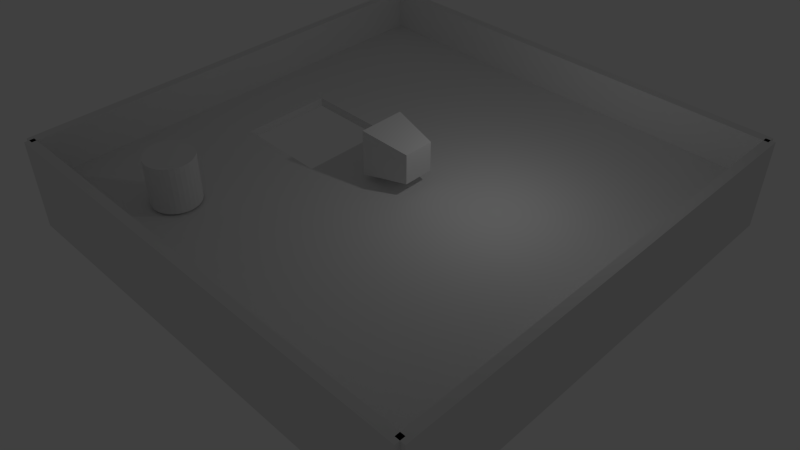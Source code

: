 # Source: game-rpg.blend  (saved by Blender 2.65.0; exported with 4.5.12 LTS)
import bpy
from mathutils import Matrix  # noqa: F401  (used for matrix-valued properties, if any)

bpy.ops.wm.read_factory_settings(use_empty=True)
scene = bpy.context.scene
scene.name = 'Scene'

# ---- collections
col_collection_1 = bpy.data.collections.new('Collection 1'); scene.collection.children.link(col_collection_1)
col_collection_2 = bpy.data.collections.new('Collection 2'); scene.collection.children.link(col_collection_2)
col_collection_2.hide_render = True
col_collection_2.hide_viewport = True

# ---- materials (node trees are filled in below, after node groups)
mat_material = bpy.data.materials.new('Material')
mat_material.alpha_threshold = 0.0
mat_material.use_transparent_shadow = False
mat_material.roughness = 0.5
mat_material.line_color = (0.0, 0.0, 0.0, 1.0)

# ---- material node trees

# ---- world
world_world = bpy.data.worlds.new('World'); scene.world = world_world
world_world.color = (0.05088, 0.05088, 0.05088)
world_world.use_sun_shadow = False
world_world.sun_shadow_jitter_overblur = 0.0
world_world.cycles.sampling_method = 'MANUAL'
world_world.cycles.sample_map_resolution = 256

# ---- cameras
cam_camera_001 = bpy.data.cameras.new('Camera.001')
cam_camera_001.clip_end = 100.0
cam_camera_001.lens = 35.0
cam_camera_001.sensor_width = 32.0
cam_camera_001.sensor_height = 18.0
cam_camera_001.dof.focus_distance = 0.0
cam_camera_001.dof.aperture_fstop = 128.0
cam_camera = bpy.data.cameras.new('Camera')
cam_camera.clip_end = 100.0
cam_camera.lens = 35.0
cam_camera.sensor_width = 32.0
cam_camera.sensor_height = 18.0
cam_camera.dof.focus_distance = 0.0
cam_camera.dof.aperture_fstop = 128.0

# ---- lights
light_lamp = bpy.data.lights.new('Lamp', 'POINT')
light_lamp.transmission_factor = 0.0
light_lamp.cutoff_distance = 30.0
light_lamp.energy = 100.0
light_lamp.shadow_buffer_clip_start = 1.001
light_lamp.shadow_soft_size = 0.1
light_lamp.shadow_maximum_resolution = 0.006
light_lamp.use_absolute_resolution = True
light_lamp.cycles.use_multiple_importance_sampling = False

# ---- meshes
me_cube_005 = bpy.data.meshes.new('Cube.005')
me_cube_005.from_pydata([(-1.0, -1.0, -1.0), (-1.0, 1.0, -1.0), (1.0, 1.0, -1.0), (1.0, -1.0, -1.0), (-1.0, -1.0, 1.0), (-1.0, 1.0, 1.0), (1.0, 1.0, 1.0), (1.0, -1.0, 1.0)], [], [(4, 5, 1, 0), (5, 6, 2, 1), (6, 7, 3, 2), (7, 4, 0, 3), (0, 1, 2, 3), (7, 6, 5, 4)])
me_cube_005.use_remesh_preserve_volume = False
me_cube_005.use_remesh_preserve_attributes = False
me_cube_005.use_mirror_vertex_groups = False
me_cube_005.update()
me_cube_004 = bpy.data.meshes.new('Cube.004')
me_cube_004.from_pydata([(-1.0, -1.0, -1.0), (-1.0, 1.0, -1.0), (1.0, 1.0, -1.0), (1.0, -1.0, -1.0), (-1.0, -1.0, 1.0), (-1.0, 1.0, 1.0), (1.0, 1.0, 1.0), (1.0, -1.0, 1.0)], [], [(4, 5, 1, 0), (5, 6, 2, 1), (6, 7, 3, 2), (7, 4, 0, 3), (0, 1, 2, 3), (7, 6, 5, 4)])
me_cube_004.use_remesh_preserve_volume = False
me_cube_004.use_remesh_preserve_attributes = False
me_cube_004.use_mirror_vertex_groups = False
me_cube_004.update()
me_cube_003 = bpy.data.meshes.new('Cube.003')
me_cube_003.from_pydata([(-1.0, -1.0, -1.0), (-1.0, 1.0, -1.0), (1.0, 1.0, -1.0), (1.0, -1.0, -1.0), (-1.0, -1.0, 1.0), (-1.0, 1.0, 1.0), (1.0, 1.0, 1.0), (1.0, -1.0, 1.0)], [], [(4, 5, 1, 0), (5, 6, 2, 1), (6, 7, 3, 2), (7, 4, 0, 3), (0, 1, 2, 3), (7, 6, 5, 4)])
me_cube_003.use_remesh_preserve_volume = False
me_cube_003.use_remesh_preserve_attributes = False
me_cube_003.use_mirror_vertex_groups = False
me_cube_003.update()
me_cube_002 = bpy.data.meshes.new('Cube.002')
me_cube_002.from_pydata([(-1.0, -1.0, -1.0), (-1.0, 1.0, -1.0), (1.0, 1.0, -1.0), (1.0, -1.0, -1.0), (-1.0, -1.0, 1.0), (-1.0, 1.0, 1.0), (1.0, 1.0, 1.0), (1.0, -1.0, 1.0)], [], [(4, 5, 1, 0), (5, 6, 2, 1), (6, 7, 3, 2), (7, 4, 0, 3), (0, 1, 2, 3), (7, 6, 5, 4)])
me_cube_002.use_remesh_preserve_volume = False
me_cube_002.use_remesh_preserve_attributes = False
me_cube_002.use_mirror_vertex_groups = False
me_cube_002.update()
me_cylinder_001 = bpy.data.meshes.new('Cylinder.001')
me_cylinder_001.from_pydata([(0.0, 1.0, -1.0), (0.0, 1.0, 1.0), (0.1951, 0.9808, -1.0), (0.1951, 0.9808, 1.0), (0.3827, 0.9239, -1.0), (0.3827, 0.9239, 1.0), (0.5556, 0.8315, -1.0), (0.5556, 0.8315, 1.0), (0.7071, 0.7071, -1.0), (0.7071, 0.7071, 1.0), (0.8315, 0.5556, -1.0), (0.8315, 0.5556, 1.0), (0.9239, 0.3827, -1.0), (0.9239, 0.3827, 1.0), (0.9808, 0.1951, -1.0), (0.9808, 0.1951, 1.0), (1.0, 7.55e-08, -1.0), (1.0, 7.55e-08, 1.0), (0.9808, -0.1951, -1.0), (0.9808, -0.1951, 1.0), (0.9239, -0.3827, -1.0), (0.9239, -0.3827, 1.0), (0.8315, -0.5556, -1.0), (0.8315, -0.5556, 1.0), (0.7071, -0.7071, -1.0), (0.7071, -0.7071, 1.0), (0.5556, -0.8315, -1.0), (0.5556, -0.8315, 1.0), (0.3827, -0.9239, -1.0), (0.3827, -0.9239, 1.0), (0.1951, -0.9808, -1.0), (0.1951, -0.9808, 1.0), (-3.258e-07, -1.0, -1.0), (-3.258e-07, -1.0, 1.0), (-0.1951, -0.9808, -1.0), (-0.1951, -0.9808, 1.0), (-0.3827, -0.9239, -1.0), (-0.3827, -0.9239, 1.0), (-0.5556, -0.8315, -1.0), (-0.5556, -0.8315, 1.0), (-0.7071, -0.7071, -1.0), (-0.7071, -0.7071, 1.0), (-0.8315, -0.5556, -1.0), (-0.8315, -0.5556, 1.0), (-0.9239, -0.3827, -1.0), (-0.9239, -0.3827, 1.0), (-0.9808, -0.1951, -1.0), (-0.9808, -0.1951, 1.0), (-1.0, 9.656e-07, -1.0), (-1.0, 9.656e-07, 1.0), (-0.9808, 0.1951, -1.0), (-0.9808, 0.1951, 1.0), (-0.9239, 0.3827, -1.0), (-0.9239, 0.3827, 1.0), (-0.8315, 0.5556, -1.0), (-0.8315, 0.5556, 1.0), (-0.7071, 0.7071, -1.0), (-0.7071, 0.7071, 1.0), (-0.5556, 0.8315, -1.0), (-0.5556, 0.8315, 1.0), (-0.3827, 0.9239, -1.0), (-0.3827, 0.9239, 1.0), (-0.1951, 0.9808, -1.0), (-0.1951, 0.9808, 1.0)], [], [(0, 1, 3, 2), (2, 3, 5, 4), (4, 5, 7, 6), (6, 7, 9, 8), (8, 9, 11, 10), (10, 11, 13, 12), (12, 13, 15, 14), (14, 15, 17, 16), (16, 17, 19, 18), (18, 19, 21, 20), (20, 21, 23, 22), (22, 23, 25, 24), (24, 25, 27, 26), (26, 27, 29, 28), (28, 29, 31, 30), (30, 31, 33, 32), (32, 33, 35, 34), (34, 35, 37, 36), (36, 37, 39, 38), (38, 39, 41, 40), (40, 41, 43, 42), (42, 43, 45, 44), (44, 45, 47, 46), (46, 47, 49, 48), (48, 49, 51, 50), (50, 51, 53, 52), (52, 53, 55, 54), (54, 55, 57, 56), (56, 57, 59, 58), (58, 59, 61, 60), (3, 1, 63, 61, 59, 57, 55, 53, 51, 49, 47, 45, 43, 41, 39, 37, 35, 33, 31, 29, 27, 25, 23, 21, 19, 17, 15, 13, 11, 9, 7, 5), (62, 63, 1, 0), (60, 61, 63, 62), (0, 2, 4, 6, 8, 10, 12, 14, 16, 18, 20, 22, 24, 26, 28, 30, 32, 34, 36, 38, 40, 42, 44, 46, 48, 50, 52, 54, 56, 58, 60, 62)])
me_cylinder_001.use_remesh_preserve_volume = False
me_cylinder_001.use_remesh_preserve_attributes = False
me_cylinder_001.use_mirror_vertex_groups = False
me_cylinder_001.update()
me_cube_001 = bpy.data.meshes.new('Cube.001')
me_cube_001.from_pydata([(-1.0, -1.0, 1.0), (-1.0, 1.0, 1.0), (-1.0, 1.0, -1.0), (-1.0, -1.0, -1.0), (-0.7, 0.2, 1.0), (-0.7, -0.2, 1.0), (1.0, 1.0, -1.0), (1.0, 1.0, 1.0), (-0.7, -0.2, -1.0), (-0.7, 0.2, -1.0), (1.0, -1.0, -1.0), (1.0, -1.0, 1.0), (-0.3, -0.2, 1.0), (-0.3, -0.2, -1.0), (-0.3, 0.2, -1.0), (-0.3, 0.2, 1.0)], [], [(0, 1, 2, 3), (1, 7, 6, 2), (10, 6, 7, 11), (11, 0, 3, 10), (6, 10, 13, 14), (12, 15, 14, 13), (4, 9, 14, 15), (5, 0, 11, 12), (2, 9, 8, 3), (12, 11, 7, 15), (6, 14, 9, 2), (10, 3, 8, 13), (13, 8, 5, 12), (9, 4, 5, 8), (0, 5, 4, 1), (4, 15, 7, 1)])
me_cube_001.use_remesh_preserve_volume = False
me_cube_001.use_remesh_preserve_attributes = False
me_cube_001.use_mirror_vertex_groups = False
me_cube_001.update()
me_cube = bpy.data.meshes.new('Cube')
me_cube.from_pydata([(1.0, 0.6566, -0.6566), (1.0, -0.6566, -0.6566), (-1.0, -1.0, -1.0), (-1.0, 1.0, -1.0), (1.0, 0.6566, 0.6566), (1.0, -0.6566, 0.6566), (-1.0, -1.0, 1.0), (-1.0, 1.0, 1.0)], [], [(0, 1, 2, 3), (4, 7, 6, 5), (0, 4, 5, 1), (1, 5, 6, 2), (2, 6, 7, 3), (4, 0, 3, 7)])
me_cube.materials.append(mat_material)
me_cube.use_remesh_preserve_volume = False
me_cube.use_remesh_preserve_attributes = False
me_cube.use_mirror_vertex_groups = False
me_cube.update()
me_cube_007 = bpy.data.meshes.new('Cube.007')
me_cube_007.from_pydata([(-1.0, -1.0, -1.0), (-1.0, 1.0, -1.0), (1.0, 1.0, -1.0), (1.0, -1.0, -1.0), (-1.0, -1.0, 1.0), (-1.0, 1.0, 1.0), (1.0, 1.0, 1.0), (1.0, -1.0, 1.0)], [], [(4, 5, 1, 0), (5, 6, 2, 1), (6, 7, 3, 2), (7, 4, 0, 3), (0, 1, 2, 3), (7, 6, 5, 4)])
me_cube_007.use_remesh_preserve_volume = False
me_cube_007.use_remesh_preserve_attributes = False
me_cube_007.use_mirror_vertex_groups = False
me_cube_007.update()

# ---- objects
ob_camera_parallel_parent = bpy.data.objects.new('Camera.Parallel.Parent', None)
ob_camera_parallel = bpy.data.objects.new('Camera.Parallel', cam_camera_001)
ob_walls = bpy.data.objects.new('Walls', None)
ob_cube_003 = bpy.data.objects.new('Cube.003', me_cube_005)
ob_cube_002 = bpy.data.objects.new('Cube.002', me_cube_004)
ob_cube_001 = bpy.data.objects.new('Cube.001', me_cube_003)
ob_cube = bpy.data.objects.new('Cube', me_cube_002)
ob_zombie_001 = bpy.data.objects.new('Zombie.001', me_cylinder_001)
ob_ground_001 = bpy.data.objects.new('Ground.001', me_cube_001)
ob_player = bpy.data.objects.new('Player', me_cube)
ob_camera = bpy.data.objects.new('Camera', cam_camera)
ob_lamp = bpy.data.objects.new('Lamp', light_lamp)
ob_ground_000 = bpy.data.objects.new('Ground.000', me_cube_007)

# ---- transforms, parenting, visibility, modifiers, constraints
ob_camera_parallel_parent.location = (0.0, 0.0, -0.2)
ob_camera_parallel_parent.empty_image_offset = (0.0, 0.0)
ob_camera_parallel_parent.lineart.crease_threshold = 0.0
ob_camera_parallel.parent = ob_camera_parallel_parent
ob_camera_parallel.location = (20.0, -20.0, 20.0)
ob_camera_parallel.rotation_euler = (0.9076, 1.98e-08, 0.7854)
ob_camera_parallel.scale = (1.0, 1.0, 1.0)
ob_camera_parallel.lineart.crease_threshold = 0.0
ob_walls.location = (0.0, 0.0, -0.2)
ob_walls.empty_image_offset = (0.0, 0.0)
ob_walls.lineart.crease_threshold = 0.0
ob_cube_003.parent = ob_walls
ob_cube_003.location = (-10.0, 0.0, 0.0)
ob_cube_003.rotation_euler = (0.0, -0.0, 1.571)
ob_cube_003.scale = (10.0, 0.2, 2.0)
ob_cube_003.lineart.crease_threshold = 0.0
ob_cube_002.parent = ob_walls
ob_cube_002.location = (10.0, 0.0, 0.0)
ob_cube_002.rotation_euler = (0.0, -0.0, 1.571)
ob_cube_002.scale = (10.0, 0.2, 2.0)
ob_cube_002.lineart.crease_threshold = 0.0
ob_cube_001.parent = ob_walls
ob_cube_001.location = (0.0, -10.0, 0.0)
ob_cube_001.scale = (10.0, 0.2, 2.0)
ob_cube_001.lineart.crease_threshold = 0.0
ob_cube.parent = ob_walls
ob_cube.location = (0.0, 10.0, 0.0)
ob_cube.scale = (10.0, 0.2, 2.0)
ob_cube.lineart.crease_threshold = 0.0
ob_zombie_001.location = (-5.0, -7.0, 1.086)
ob_zombie_001.lineart.crease_threshold = 0.0
ob_ground_001.location = (0.0, 0.0, -0.2)
ob_ground_001.scale = (10.0, 10.0, 0.2)
ob_ground_001.lineart.crease_threshold = 0.0
ob_player.location = (0.0, 0.0, 1.229)
ob_player.lock_rotations_4d = False
ob_player.empty_display_type = 'ARROWS'
ob_player.lineart.crease_threshold = 0.0
ob_camera.parent = ob_player
ob_camera.matrix_parent_inverse = Matrix(((1.0, 0.0, 0.0, -0.1335), (0.0, 1.0, 0.0, 0.08438), (0.0, 0.0, 1.0, -1.538), (0.0, 0.0, 0.0, 1.0)))
ob_camera.location = (-10.0, 0.0, 7.0)
ob_camera.rotation_euler = (1.222, 0.0, -1.571)
ob_camera.lineart.crease_threshold = 0.0
ob_lamp.location = (4.076, 1.005, 5.704)
ob_lamp.rotation_euler = (0.6503, 0.05522, 1.866)
ob_lamp.lock_rotations_4d = False
ob_lamp.empty_display_type = 'ARROWS'
ob_lamp.color = (0.0, 0.0, 0.0, 0.0)
ob_lamp.lineart.crease_threshold = 0.0
ob_ground_000.location = (0.0, 0.0, 0.0)
ob_ground_000.scale = (10.0, 10.0, 0.2)
ob_ground_000.lineart.crease_threshold = 0.0

# ---- collection membership
col_collection_1.objects.link(ob_camera_parallel_parent)
col_collection_1.objects.link(ob_camera_parallel)
col_collection_1.objects.link(ob_walls)
col_collection_1.objects.link(ob_cube_003)
col_collection_1.objects.link(ob_cube_002)
col_collection_1.objects.link(ob_cube_001)
col_collection_1.objects.link(ob_cube)
col_collection_1.objects.link(ob_zombie_001)
col_collection_1.objects.link(ob_ground_001)
col_collection_1.objects.link(ob_player)
col_collection_1.objects.link(ob_camera)
col_collection_1.objects.link(ob_lamp)
col_collection_2.objects.link(ob_ground_000)

# ---- scene / render settings (as saved in the file)
scene.camera = ob_camera_parallel
scene.frame_start = 1; scene.frame_end = 250; scene.frame_set(11)
scene.render.engine = 'BLENDER_EEVEE_NEXT'
scene.render.image_settings.color_mode = 'RGB'
scene.render.image_settings.compression = 90
scene.render.resolution_percentage = 50
scene.render.dither_intensity = 0.0
scene.render.bake_margin = 2
scene.render.bake_bias = 0.0
scene.cycles.use_denoising = False
scene.cycles.samples = 10
scene.cycles.sampling_pattern = 'TABULATED_SOBOL'
scene.cycles.light_sampling_threshold = 0.0
scene.cycles.use_adaptive_sampling = False
scene.cycles.use_light_tree = False
scene.cycles.blur_glossy = 0.0
scene.cycles.volume_bounces = 1
scene.cycles.pixel_filter_type = 'GAUSSIAN'
scene.cycles.sample_clamp_indirect = 0.0
scene.view_settings.view_transform = 'Standard'
bpy.context.view_layer.update()
